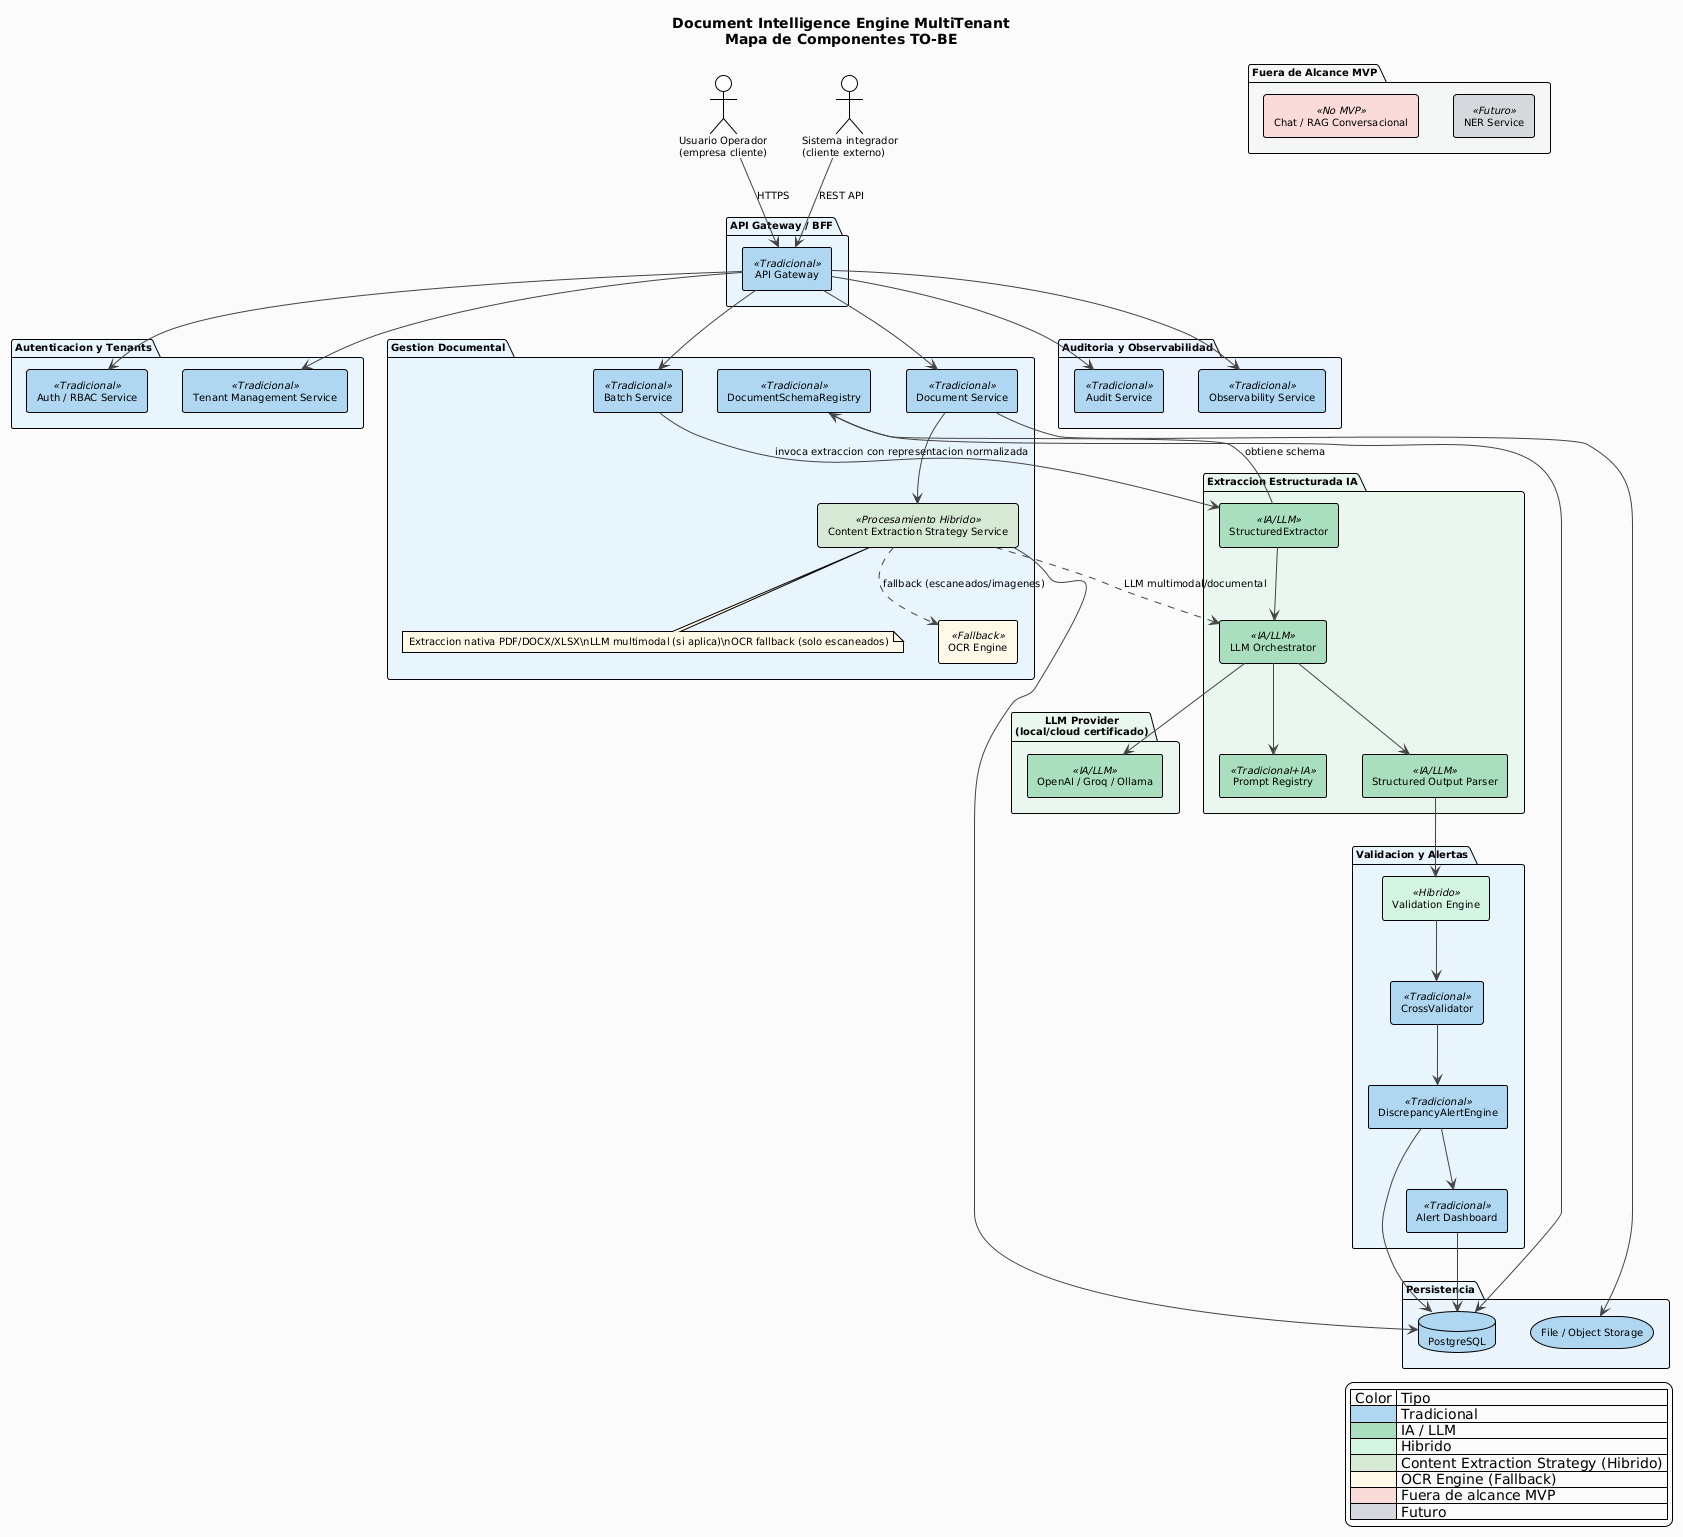

The diagram above was rendered by PlantUML. Its source (embedded in the PNG):
@startuml
!theme plain
skinparam backgroundColor #FAFAFA
skinparam defaultFontName "Segoe UI"
skinparam defaultFontSize 10
skinparam componentStyle rectangle
skinparam arrowColor #444444
skinparam titleFontSize 14
skinparam titleFontStyle bold
skinparam legendBackgroundColor #FAFAFA

title Document Intelligence Engine MultiTenant\nMapa de Componentes TO-BE

actor "Usuario Operador\n(empresa cliente)" as UO
actor "Sistema integrador\n(cliente externo)" as SI

package "API Gateway / BFF" as GW #E8F4FD {
  [API Gateway] <<Tradicional>> #AED6F1
}

package "Autenticacion y Tenants" as AUTH #E8F4FD {
  [Auth / RBAC Service] <<Tradicional>> #AED6F1
  [Tenant Management Service] <<Tradicional>> #AED6F1
}

package "Gestion Documental" as DOCS #E8F4FD {
  [Document Service] <<Tradicional>> #AED6F1
  [Batch Service] <<Tradicional>> #AED6F1
  [Content Extraction Strategy Service] <<Procesamiento Hibrido>> #D5E8D4
  note bottom of [Content Extraction Strategy Service] #FEF9E7
    Extraccion nativa PDF/DOCX/XLSX\nLLM multimodal (si aplica)\nOCR fallback (solo escaneados)
  end note
  [OCR Engine] <<Fallback>> #FEF9E7
  [DocumentSchemaRegistry] <<Tradicional>> #AED6F1
}

package "Extraccion Estructurada IA" as IA #E9F7EF {
  [StructuredExtractor] <<IA/LLM>> #A9DFBF
  [LLM Orchestrator] <<IA/LLM>> #A9DFBF
  [Prompt Registry] <<Tradicional+IA>> #A9DFBF
  [Structured Output Parser] <<IA/LLM>> #A9DFBF
}

package "Validacion y Alertas" as VAL #E8F4FD {
  [Validation Engine] <<Hibrido>> #D5F5E3
  [CrossValidator] <<Tradicional>> #AED6F1
  [DiscrepancyAlertEngine] <<Tradicional>> #AED6F1
  [Alert Dashboard] <<Tradicional>> #AED6F1
}

package "Auditoria y Observabilidad" as OBS #EAF2FF {
  [Audit Service] <<Tradicional>> #AED6F1
  [Observability Service] <<Tradicional>> #AED6F1
}

package "Persistencia" as PERS #EBF5FB {
  database "PostgreSQL" as DB #AED6F1
  storage "File / Object Storage" as FS #AED6F1
}

package "LLM Provider\n(local/cloud certificado)" as LLM #E9F7EF {
  [OpenAI / Groq / Ollama] <<IA/LLM>> #A9DFBF
}

package "Fuera de Alcance MVP" as FORA #F4F6F7 {
  [Chat / RAG Conversacional] <<No MVP>> #FADBD8
  [NER Service] <<Futuro>> #D5D8DC
}

UO --> [API Gateway] : HTTPS
SI --> [API Gateway] : REST API
[API Gateway] --> [Auth / RBAC Service]
[API Gateway] --> [Tenant Management Service]
[API Gateway] --> [Document Service]
[API Gateway] --> [Batch Service]
[Document Service] --> [Content Extraction Strategy Service]
[Content Extraction Strategy Service] ..> [OCR Engine] : fallback (escaneados/imagenes)
[Content Extraction Strategy Service] ..> [LLM Orchestrator] : LLM multimodal/documental
[Content Extraction Strategy Service] --> DB
[Document Service] --> FS
[Batch Service] --> [StructuredExtractor] : invoca extraccion con representacion normalizada
[DocumentSchemaRegistry] --> DB
[StructuredExtractor] --> [LLM Orchestrator]
[StructuredExtractor] --> [DocumentSchemaRegistry] : obtiene schema
[LLM Orchestrator] --> [Prompt Registry]
[LLM Orchestrator] --> [OpenAI / Groq / Ollama]
[LLM Orchestrator] --> [Structured Output Parser]
[Structured Output Parser] --> [Validation Engine]
[Validation Engine] --> [CrossValidator]
[CrossValidator] --> [DiscrepancyAlertEngine]
[DiscrepancyAlertEngine] --> [Alert Dashboard]
[DiscrepancyAlertEngine] --> DB
[Alert Dashboard] --> DB
[API Gateway] --> [Audit Service]
[API Gateway] --> [Observability Service]

legend right
  | Color | Tipo |
  |<#AED6F1> | Tradicional |
  |<#A9DFBF> | IA / LLM |
  |<#D5F5E3> | Hibrido |
  |<#D5E8D4> | Content Extraction Strategy (Hibrido) |
  |<#FEF9E7> | OCR Engine (Fallback) |
  |<#FADBD8> | Fuera de alcance MVP |
  |<#D5D8DC> | Futuro |
endlegend
@enduml